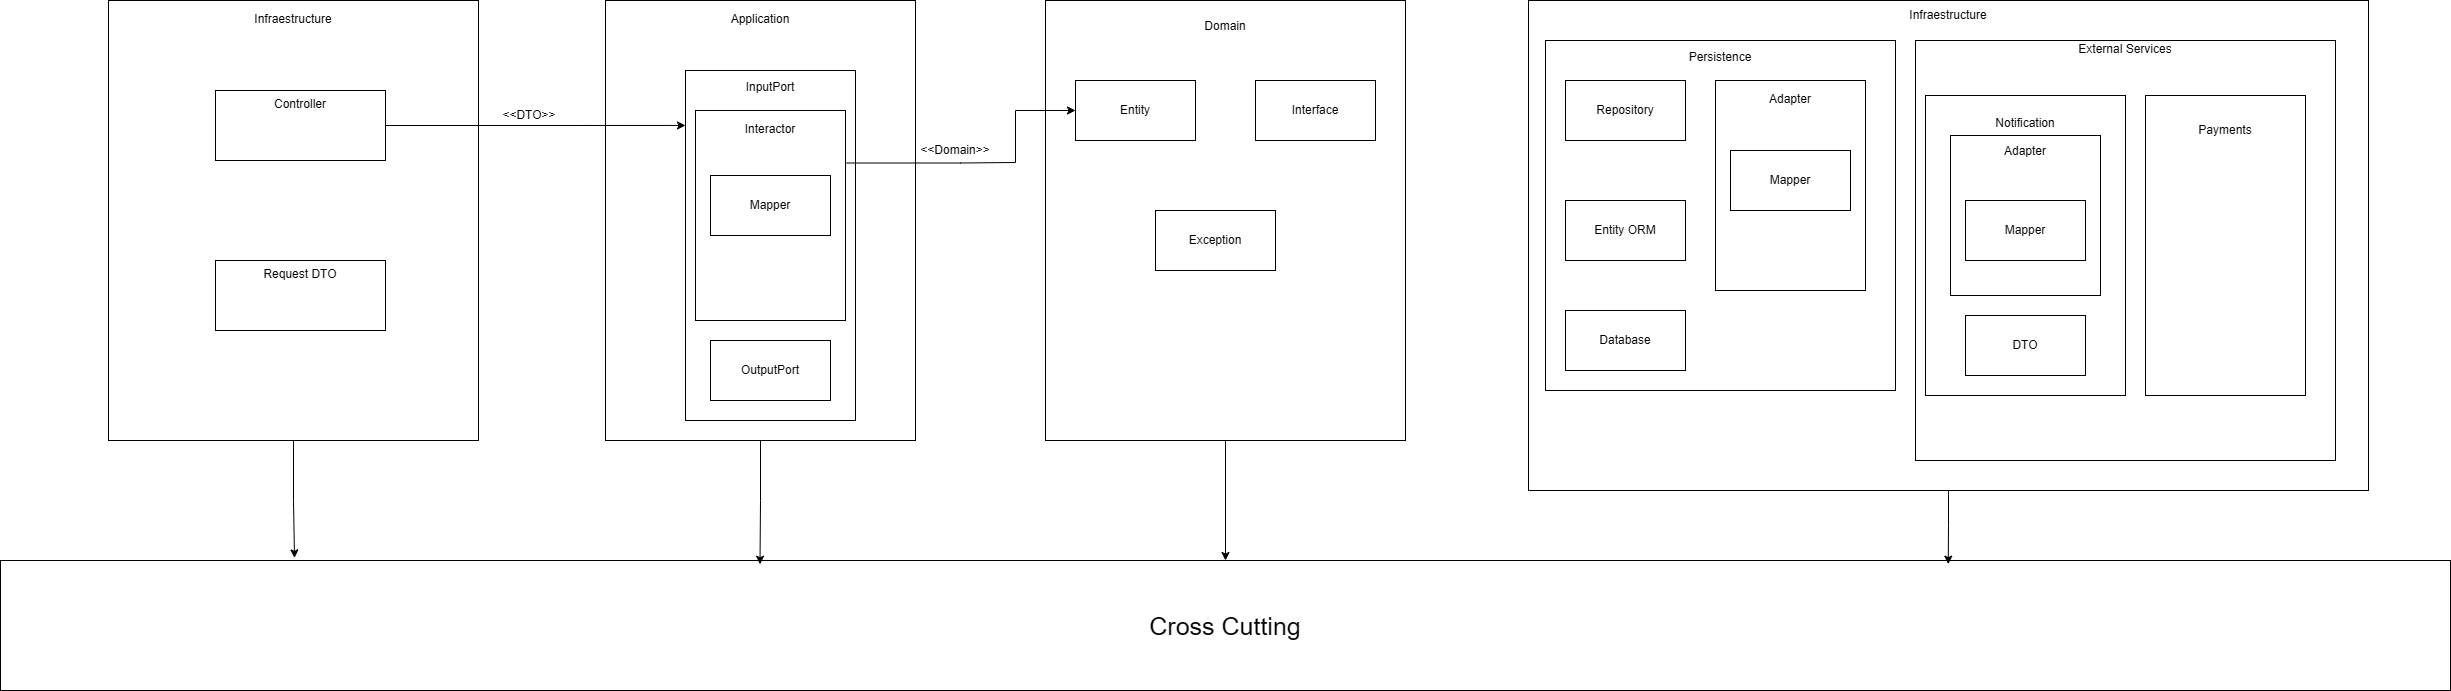

The diagram above was exported from draw.io. Its source (the exported page's mxGraphModel, read from the mxfile embedded in the PNG):
<mxGraphModel dx="3402" dy="1405" grid="1" gridSize="10" guides="1" tooltips="1" connect="1" arrows="1" fold="1" page="1" pageScale="1" pageWidth="827" pageHeight="1169" math="0" shadow="0">
  <root>
    <mxCell id="0" />
    <mxCell id="1" parent="0" />
    <mxCell id="-FjojROD74fskHhVsHgr-1" parent="1" style="rounded=0;whiteSpace=wrap;html=1;align=center;" value="Infraestructure&lt;div&gt;&lt;br&gt;&lt;/div&gt;&lt;div&gt;&lt;br&gt;&lt;/div&gt;&lt;div&gt;&lt;br&gt;&lt;/div&gt;&lt;div&gt;&lt;br&gt;&lt;/div&gt;&lt;div&gt;&lt;br&gt;&lt;/div&gt;&lt;div&gt;&lt;br&gt;&lt;/div&gt;&lt;div&gt;&lt;br&gt;&lt;/div&gt;&lt;div&gt;&lt;br&gt;&lt;/div&gt;&lt;div&gt;&lt;br&gt;&lt;/div&gt;&lt;div&gt;&lt;br&gt;&lt;/div&gt;&lt;div&gt;&lt;br&gt;&lt;/div&gt;&lt;div&gt;&lt;br&gt;&lt;/div&gt;&lt;div&gt;&lt;br&gt;&lt;/div&gt;&lt;div&gt;&lt;br&gt;&lt;/div&gt;&lt;div&gt;&lt;br&gt;&lt;/div&gt;&lt;div&gt;&lt;br&gt;&lt;/div&gt;&lt;div&gt;&lt;br&gt;&lt;/div&gt;&lt;div&gt;&lt;br&gt;&lt;/div&gt;&lt;div&gt;&lt;br&gt;&lt;/div&gt;&lt;div&gt;&lt;br&gt;&lt;/div&gt;&lt;div&gt;&lt;br&gt;&lt;/div&gt;&lt;div&gt;&lt;br&gt;&lt;/div&gt;&lt;div&gt;&lt;br&gt;&lt;/div&gt;&lt;div&gt;&lt;br&gt;&lt;/div&gt;&lt;div&gt;&lt;br&gt;&lt;/div&gt;&lt;div&gt;&lt;br&gt;&lt;/div&gt;&lt;div&gt;&lt;br&gt;&lt;/div&gt;&lt;div&gt;&lt;br&gt;&lt;/div&gt;&lt;div&gt;&lt;br&gt;&lt;/div&gt;&lt;div&gt;&lt;br&gt;&lt;/div&gt;&lt;div&gt;&lt;br&gt;&lt;/div&gt;&lt;div&gt;&lt;br&gt;&lt;/div&gt;" vertex="1">
      <mxGeometry height="490" width="840" x="1443" y="80" as="geometry" />
    </mxCell>
    <mxCell id="-FjojROD74fskHhVsHgr-33" parent="1" style="whiteSpace=wrap;html=1;aspect=fixed;" value="External Services&lt;br&gt;&lt;div&gt;&lt;br&gt;&lt;/div&gt;&lt;div&gt;&lt;br&gt;&lt;/div&gt;&lt;div&gt;&lt;br&gt;&lt;/div&gt;&lt;div&gt;&lt;br&gt;&lt;/div&gt;&lt;div&gt;&lt;br&gt;&lt;/div&gt;&lt;div&gt;&lt;br&gt;&lt;/div&gt;&lt;div&gt;&lt;br&gt;&lt;/div&gt;&lt;div&gt;&lt;br&gt;&lt;/div&gt;&lt;div&gt;&lt;br&gt;&lt;/div&gt;&lt;div&gt;&lt;br&gt;&lt;/div&gt;&lt;div&gt;&lt;br&gt;&lt;/div&gt;&lt;div&gt;&lt;br&gt;&lt;/div&gt;&lt;div&gt;&lt;br&gt;&lt;/div&gt;&lt;div&gt;&lt;br&gt;&lt;/div&gt;&lt;div&gt;&lt;br&gt;&lt;/div&gt;&lt;div&gt;&lt;br&gt;&lt;/div&gt;&lt;div&gt;&lt;br&gt;&lt;/div&gt;&lt;div&gt;&lt;br&gt;&lt;/div&gt;&lt;div&gt;&lt;br&gt;&lt;/div&gt;&lt;div&gt;&lt;br&gt;&lt;/div&gt;&lt;div&gt;&lt;br&gt;&lt;/div&gt;&lt;div&gt;&lt;br&gt;&lt;/div&gt;&lt;div&gt;&lt;br&gt;&lt;/div&gt;&lt;div&gt;&lt;br&gt;&lt;/div&gt;&lt;div&gt;&lt;br&gt;&lt;/div&gt;&lt;div&gt;&lt;br&gt;&lt;/div&gt;&lt;div&gt;&lt;br&gt;&lt;/div&gt;&lt;div&gt;&lt;br&gt;&lt;/div&gt;" vertex="1">
      <mxGeometry height="420" width="420" x="1830" y="120" as="geometry" />
    </mxCell>
    <mxCell id="-FjojROD74fskHhVsHgr-29" parent="1" style="rounded=0;whiteSpace=wrap;html=1;" value="Notification&lt;div&gt;&lt;br&gt;&lt;/div&gt;&lt;div&gt;&lt;br&gt;&lt;/div&gt;&lt;div&gt;&lt;br&gt;&lt;/div&gt;&lt;div&gt;&lt;br&gt;&lt;/div&gt;&lt;div&gt;&lt;br&gt;&lt;/div&gt;&lt;div&gt;&lt;br&gt;&lt;/div&gt;&lt;div&gt;&lt;br&gt;&lt;/div&gt;&lt;div&gt;&lt;br&gt;&lt;/div&gt;&lt;div&gt;&lt;br&gt;&lt;/div&gt;&lt;div&gt;&lt;br&gt;&lt;/div&gt;&lt;div&gt;&lt;br&gt;&lt;/div&gt;&lt;div&gt;&lt;br&gt;&lt;/div&gt;&lt;div&gt;&lt;br&gt;&lt;/div&gt;&lt;div&gt;&lt;br&gt;&lt;/div&gt;&lt;div&gt;&lt;br&gt;&lt;/div&gt;&lt;div&gt;&lt;br&gt;&lt;/div&gt;&lt;div&gt;&lt;br&gt;&lt;/div&gt;" vertex="1">
      <mxGeometry height="300" width="200" x="1840" y="175" as="geometry" />
    </mxCell>
    <mxCell id="-FjojROD74fskHhVsHgr-32" parent="1" style="rounded=0;whiteSpace=wrap;html=1;" value="Adapter&lt;div&gt;&lt;br&gt;&lt;/div&gt;&lt;div&gt;&lt;br&gt;&lt;/div&gt;&lt;div&gt;&lt;br&gt;&lt;/div&gt;&lt;div&gt;&lt;br&gt;&lt;/div&gt;&lt;div&gt;&lt;br&gt;&lt;/div&gt;&lt;div&gt;&lt;br&gt;&lt;/div&gt;&lt;div&gt;&lt;br&gt;&lt;/div&gt;&lt;div&gt;&lt;br&gt;&lt;/div&gt;&lt;div&gt;&lt;br&gt;&lt;/div&gt;" vertex="1">
      <mxGeometry height="160" width="150" x="1865" y="215" as="geometry" />
    </mxCell>
    <mxCell id="-FjojROD74fskHhVsHgr-20" parent="1" style="whiteSpace=wrap;html=1;aspect=fixed;" value="Persistence&lt;div&gt;&lt;br&gt;&lt;/div&gt;&lt;div&gt;&lt;br&gt;&lt;/div&gt;&lt;div&gt;&lt;br&gt;&lt;/div&gt;&lt;div&gt;&lt;br&gt;&lt;/div&gt;&lt;div&gt;&lt;br&gt;&lt;/div&gt;&lt;div&gt;&lt;br&gt;&lt;/div&gt;&lt;div&gt;&lt;br&gt;&lt;/div&gt;&lt;div&gt;&lt;br&gt;&lt;/div&gt;&lt;div&gt;&lt;br&gt;&lt;/div&gt;&lt;div&gt;&lt;br&gt;&lt;/div&gt;&lt;div&gt;&lt;br&gt;&lt;/div&gt;&lt;div&gt;&lt;br&gt;&lt;/div&gt;&lt;div&gt;&lt;br&gt;&lt;/div&gt;&lt;div&gt;&lt;br&gt;&lt;/div&gt;&lt;div&gt;&lt;br&gt;&lt;/div&gt;&lt;div&gt;&lt;br&gt;&lt;/div&gt;&lt;div&gt;&lt;br&gt;&lt;/div&gt;&lt;div&gt;&lt;br&gt;&lt;/div&gt;&lt;div&gt;&lt;br&gt;&lt;/div&gt;&lt;div&gt;&lt;br&gt;&lt;/div&gt;&lt;div&gt;&lt;br&gt;&lt;/div&gt;&lt;div&gt;&lt;br&gt;&lt;/div&gt;" vertex="1">
      <mxGeometry height="350" width="350" x="1460" y="120" as="geometry" />
    </mxCell>
    <mxCell id="-FjojROD74fskHhVsHgr-15" parent="1" style="rounded=0;whiteSpace=wrap;html=1;" value="Adapter&lt;div&gt;&lt;br&gt;&lt;/div&gt;&lt;div&gt;&lt;br&gt;&lt;/div&gt;&lt;div&gt;&lt;br&gt;&lt;/div&gt;&lt;div&gt;&lt;br&gt;&lt;/div&gt;&lt;div&gt;&lt;br&gt;&lt;/div&gt;&lt;div&gt;&lt;br&gt;&lt;/div&gt;&lt;div&gt;&lt;br&gt;&lt;/div&gt;&lt;div&gt;&lt;br&gt;&lt;/div&gt;&lt;div&gt;&lt;br&gt;&lt;/div&gt;&lt;div&gt;&lt;br&gt;&lt;/div&gt;&lt;div&gt;&lt;br&gt;&lt;/div&gt;&lt;div&gt;&lt;br&gt;&lt;/div&gt;" vertex="1">
      <mxGeometry height="210" width="150" x="1630" y="160" as="geometry" />
    </mxCell>
    <mxCell id="uwH8GAfdNg6bw5DiLK1k-1" parent="1" style="rounded=0;whiteSpace=wrap;html=1;align=center;" value="Infraestructure&lt;div&gt;&lt;br&gt;&lt;/div&gt;&lt;div&gt;&lt;br&gt;&lt;/div&gt;&lt;div&gt;&lt;br&gt;&lt;/div&gt;&lt;div&gt;&lt;br&gt;&lt;/div&gt;&lt;div&gt;&lt;br&gt;&lt;/div&gt;&lt;div&gt;&lt;br&gt;&lt;/div&gt;&lt;div&gt;&lt;br&gt;&lt;/div&gt;&lt;div&gt;&lt;br&gt;&lt;/div&gt;&lt;div&gt;&lt;br&gt;&lt;/div&gt;&lt;div&gt;&lt;br&gt;&lt;/div&gt;&lt;div&gt;&lt;br&gt;&lt;/div&gt;&lt;div&gt;&lt;br&gt;&lt;/div&gt;&lt;div&gt;&lt;br&gt;&lt;/div&gt;&lt;div&gt;&lt;br&gt;&lt;/div&gt;&lt;div&gt;&lt;br&gt;&lt;/div&gt;&lt;div&gt;&lt;br&gt;&lt;/div&gt;&lt;div&gt;&lt;br&gt;&lt;/div&gt;&lt;div&gt;&lt;br&gt;&lt;/div&gt;&lt;div&gt;&lt;br&gt;&lt;/div&gt;&lt;div&gt;&lt;br&gt;&lt;/div&gt;&lt;div&gt;&lt;br&gt;&lt;/div&gt;&lt;div&gt;&lt;br&gt;&lt;/div&gt;&lt;div&gt;&lt;br&gt;&lt;/div&gt;&lt;div&gt;&lt;br&gt;&lt;/div&gt;&lt;div&gt;&lt;br&gt;&lt;/div&gt;&lt;div&gt;&lt;br&gt;&lt;/div&gt;&lt;div&gt;&lt;br&gt;&lt;/div&gt;&lt;div&gt;&lt;br&gt;&lt;/div&gt;" vertex="1">
      <mxGeometry height="440" width="370" x="23" y="80" as="geometry" />
    </mxCell>
    <mxCell id="uwH8GAfdNg6bw5DiLK1k-3" parent="1" style="rounded=0;whiteSpace=wrap;html=1;align=center;fontSize=25;" value="&lt;div&gt;Cross Cutting&lt;/div&gt;" vertex="1">
      <mxGeometry height="130" width="2450" x="-85" y="640" as="geometry" />
    </mxCell>
    <mxCell id="uwH8GAfdNg6bw5DiLK1k-8" parent="1" style="rounded=0;whiteSpace=wrap;html=1;align=center;" value="Controller&lt;div&gt;&lt;br&gt;&lt;/div&gt;&lt;div&gt;&lt;br&gt;&lt;/div&gt;&lt;div&gt;&lt;br&gt;&lt;/div&gt;" vertex="1">
      <mxGeometry height="70" width="170" x="130" y="170" as="geometry" />
    </mxCell>
    <mxCell id="-FjojROD74fskHhVsHgr-43" edge="1" parent="1" source="nsyAaVxa5gTYimkuAYHL-4" style="edgeStyle=orthogonalEdgeStyle;rounded=0;orthogonalLoop=1;jettySize=auto;html=1;entryX=0.5;entryY=0;entryDx=0;entryDy=0;" target="uwH8GAfdNg6bw5DiLK1k-3">
      <mxGeometry relative="1" as="geometry" />
    </mxCell>
    <mxCell id="nsyAaVxa5gTYimkuAYHL-4" parent="1" style="rounded=0;whiteSpace=wrap;html=1;align=center;" value="&lt;div&gt;Domain&lt;/div&gt;&lt;div&gt;&lt;br&gt;&lt;/div&gt;&lt;div&gt;&lt;br&gt;&lt;/div&gt;&lt;div&gt;&lt;br&gt;&lt;/div&gt;&lt;div&gt;&lt;br&gt;&lt;/div&gt;&lt;div&gt;&lt;br&gt;&lt;/div&gt;&lt;div&gt;&lt;br&gt;&lt;/div&gt;&lt;div&gt;&lt;br&gt;&lt;/div&gt;&lt;div&gt;&lt;br&gt;&lt;/div&gt;&lt;div&gt;&lt;br&gt;&lt;/div&gt;&lt;div&gt;&lt;br&gt;&lt;/div&gt;&lt;div&gt;&lt;br&gt;&lt;/div&gt;&lt;div&gt;&lt;br&gt;&lt;/div&gt;&lt;div&gt;&lt;br&gt;&lt;/div&gt;&lt;div&gt;&lt;br&gt;&lt;/div&gt;&lt;div&gt;&lt;br&gt;&lt;/div&gt;&lt;div&gt;&lt;br&gt;&lt;/div&gt;&lt;div&gt;&lt;br&gt;&lt;/div&gt;&lt;div&gt;&lt;br&gt;&lt;/div&gt;&lt;div&gt;&lt;br&gt;&lt;/div&gt;&lt;div&gt;&lt;br&gt;&lt;/div&gt;&lt;div&gt;&lt;br&gt;&lt;/div&gt;&lt;div&gt;&lt;br&gt;&lt;/div&gt;&lt;div&gt;&lt;br&gt;&lt;/div&gt;&lt;div&gt;&lt;br&gt;&lt;/div&gt;&lt;div&gt;&lt;br&gt;&lt;/div&gt;&lt;div&gt;&lt;br&gt;&lt;/div&gt;&lt;div&gt;&lt;br&gt;&lt;/div&gt;" vertex="1">
      <mxGeometry height="440" width="360" x="960" y="80" as="geometry" />
    </mxCell>
    <mxCell id="nsyAaVxa5gTYimkuAYHL-5" parent="1" style="rounded=0;whiteSpace=wrap;html=1;align=center;" value="Application&lt;div&gt;&lt;br&gt;&lt;/div&gt;&lt;div&gt;&lt;br&gt;&lt;/div&gt;&lt;div&gt;&lt;br&gt;&lt;/div&gt;&lt;div&gt;&lt;br&gt;&lt;/div&gt;&lt;div&gt;&lt;br&gt;&lt;/div&gt;&lt;div&gt;&lt;br&gt;&lt;/div&gt;&lt;div&gt;&lt;br&gt;&lt;/div&gt;&lt;div&gt;&lt;br&gt;&lt;/div&gt;&lt;div&gt;&lt;br&gt;&lt;/div&gt;&lt;div&gt;&lt;br&gt;&lt;/div&gt;&lt;div&gt;&lt;br&gt;&lt;/div&gt;&lt;div&gt;&lt;br&gt;&lt;/div&gt;&lt;div&gt;&lt;br&gt;&lt;/div&gt;&lt;div&gt;&lt;br&gt;&lt;/div&gt;&lt;div&gt;&lt;br&gt;&lt;/div&gt;&lt;div&gt;&lt;br&gt;&lt;/div&gt;&lt;div&gt;&lt;br&gt;&lt;/div&gt;&lt;div&gt;&lt;br&gt;&lt;/div&gt;&lt;div&gt;&lt;br&gt;&lt;/div&gt;&lt;div&gt;&lt;br&gt;&lt;/div&gt;&lt;div&gt;&lt;br&gt;&lt;/div&gt;&lt;div&gt;&lt;br&gt;&lt;/div&gt;&lt;div&gt;&lt;br&gt;&lt;/div&gt;&lt;div&gt;&lt;br&gt;&lt;/div&gt;&lt;div&gt;&lt;br&gt;&lt;/div&gt;&lt;div&gt;&lt;br&gt;&lt;/div&gt;&lt;div&gt;&lt;br&gt;&lt;/div&gt;&lt;div&gt;&lt;br&gt;&lt;/div&gt;" vertex="1">
      <mxGeometry height="440" width="310" x="520" y="80" as="geometry" />
    </mxCell>
    <mxCell id="nsyAaVxa5gTYimkuAYHL-6" parent="1" style="rounded=0;whiteSpace=wrap;html=1;align=center;" value="InputPort&lt;br&gt;&lt;br&gt;&lt;br&gt;&lt;div&gt;&lt;br&gt;&lt;/div&gt;&lt;div&gt;&lt;br&gt;&lt;/div&gt;&lt;div&gt;&lt;br&gt;&lt;/div&gt;&lt;div&gt;&lt;br&gt;&lt;/div&gt;&lt;div&gt;&lt;br&gt;&lt;/div&gt;&lt;div&gt;&lt;br&gt;&lt;/div&gt;&lt;div&gt;&lt;br&gt;&lt;/div&gt;&lt;div&gt;&lt;br&gt;&lt;/div&gt;&lt;div&gt;&lt;br&gt;&lt;/div&gt;&lt;div&gt;&lt;br&gt;&lt;/div&gt;&lt;div&gt;&lt;br&gt;&lt;/div&gt;&lt;div&gt;&lt;br&gt;&lt;/div&gt;&lt;div&gt;&lt;br&gt;&lt;/div&gt;&lt;div&gt;&lt;br&gt;&lt;/div&gt;&lt;div&gt;&lt;br&gt;&lt;/div&gt;&lt;div&gt;&lt;br&gt;&lt;/div&gt;&lt;div&gt;&lt;br&gt;&lt;/div&gt;&lt;div&gt;&lt;br&gt;&lt;/div&gt;&lt;div&gt;&lt;br&gt;&lt;/div&gt;&lt;div&gt;&lt;br&gt;&lt;/div&gt;" vertex="1">
      <mxGeometry height="350" width="170" x="600" y="150" as="geometry" />
    </mxCell>
    <mxCell id="-FjojROD74fskHhVsHgr-40" edge="1" parent="1" source="nsyAaVxa5gTYimkuAYHL-12" style="edgeStyle=orthogonalEdgeStyle;rounded=0;orthogonalLoop=1;jettySize=auto;html=1;exitX=1;exitY=0.25;exitDx=0;exitDy=0;entryX=0;entryY=0.5;entryDx=0;entryDy=0;" target="-FjojROD74fskHhVsHgr-8">
      <mxGeometry relative="1" as="geometry">
        <Array as="points">
          <mxPoint x="875" y="242" />
          <mxPoint x="930" y="242" />
          <mxPoint x="930" y="190" />
        </Array>
      </mxGeometry>
    </mxCell>
    <mxCell id="nsyAaVxa5gTYimkuAYHL-12" parent="1" style="rounded=0;whiteSpace=wrap;html=1;" value="Interactor&lt;div&gt;&lt;br&gt;&lt;/div&gt;&lt;div&gt;&lt;br&gt;&lt;/div&gt;&lt;div&gt;&lt;br&gt;&lt;/div&gt;&lt;div&gt;&lt;br&gt;&lt;/div&gt;&lt;div&gt;&lt;br&gt;&lt;/div&gt;&lt;div&gt;&lt;br&gt;&lt;/div&gt;&lt;div&gt;&lt;br&gt;&lt;/div&gt;&lt;div&gt;&lt;br&gt;&lt;/div&gt;&lt;div&gt;&lt;br&gt;&lt;/div&gt;&lt;div&gt;&lt;br&gt;&lt;/div&gt;&lt;div&gt;&lt;br&gt;&lt;/div&gt;&lt;div&gt;&lt;br&gt;&lt;/div&gt;" vertex="1">
      <mxGeometry height="210" width="150" x="610" y="190" as="geometry" />
    </mxCell>
    <mxCell id="-FjojROD74fskHhVsHgr-3" parent="1" style="rounded=0;whiteSpace=wrap;html=1;align=center;" value="Request DTO&lt;div&gt;&lt;br&gt;&lt;/div&gt;&lt;div&gt;&lt;br&gt;&lt;/div&gt;&lt;div&gt;&lt;br&gt;&lt;/div&gt;" vertex="1">
      <mxGeometry height="70" width="170" x="130" y="340" as="geometry" />
    </mxCell>
    <mxCell id="-FjojROD74fskHhVsHgr-6" parent="1" style="rounded=0;whiteSpace=wrap;html=1;" value="Mapper" vertex="1">
      <mxGeometry height="60" width="120" x="625" y="255" as="geometry" />
    </mxCell>
    <mxCell id="-FjojROD74fskHhVsHgr-7" parent="1" style="rounded=0;whiteSpace=wrap;html=1;" value="OutputPort" vertex="1">
      <mxGeometry height="60" width="120" x="625" y="420" as="geometry" />
    </mxCell>
    <mxCell id="-FjojROD74fskHhVsHgr-8" parent="1" style="rounded=0;whiteSpace=wrap;html=1;" value="Entity" vertex="1">
      <mxGeometry height="60" width="120" x="990" y="160" as="geometry" />
    </mxCell>
    <mxCell id="-FjojROD74fskHhVsHgr-9" parent="1" style="rounded=0;whiteSpace=wrap;html=1;" value="Interface" vertex="1">
      <mxGeometry height="60" width="120" x="1170" y="160" as="geometry" />
    </mxCell>
    <mxCell id="-FjojROD74fskHhVsHgr-10" parent="1" style="rounded=0;whiteSpace=wrap;html=1;" value="Exception" vertex="1">
      <mxGeometry height="60" width="120" x="1070" y="290" as="geometry" />
    </mxCell>
    <mxCell id="-FjojROD74fskHhVsHgr-11" parent="1" style="rounded=0;whiteSpace=wrap;html=1;" value="Repository" vertex="1">
      <mxGeometry height="60" width="120" x="1480" y="160" as="geometry" />
    </mxCell>
    <mxCell id="-FjojROD74fskHhVsHgr-14" parent="1" style="rounded=0;whiteSpace=wrap;html=1;" value="Mapper" vertex="1">
      <mxGeometry height="60" width="120" x="1645" y="230" as="geometry" />
    </mxCell>
    <mxCell id="-FjojROD74fskHhVsHgr-16" parent="1" style="rounded=0;whiteSpace=wrap;html=1;" value="Entity ORM" vertex="1">
      <mxGeometry height="60" width="120" x="1480" y="280" as="geometry" />
    </mxCell>
    <mxCell id="-FjojROD74fskHhVsHgr-19" parent="1" style="rounded=0;whiteSpace=wrap;html=1;" value="Database" vertex="1">
      <mxGeometry height="60" width="120" x="1480" y="390" as="geometry" />
    </mxCell>
    <mxCell id="-FjojROD74fskHhVsHgr-28" parent="1" style="rounded=0;whiteSpace=wrap;html=1;" value="Mapper" vertex="1">
      <mxGeometry height="60" width="120" x="1880" y="280" as="geometry" />
    </mxCell>
    <mxCell id="-FjojROD74fskHhVsHgr-34" parent="1" style="rounded=0;whiteSpace=wrap;html=1;" value="DTO" vertex="1">
      <mxGeometry height="60" width="120" x="1880" y="395" as="geometry" />
    </mxCell>
    <mxCell id="-FjojROD74fskHhVsHgr-35" parent="1" style="rounded=0;whiteSpace=wrap;html=1;" value="&lt;div&gt;Payments&lt;/div&gt;&lt;div&gt;&lt;br&gt;&lt;/div&gt;&lt;div&gt;&lt;br&gt;&lt;/div&gt;&lt;div&gt;&lt;br&gt;&lt;/div&gt;&lt;div&gt;&lt;br&gt;&lt;/div&gt;&lt;div&gt;&lt;br&gt;&lt;/div&gt;&lt;div&gt;&lt;br&gt;&lt;/div&gt;&lt;div&gt;&lt;br&gt;&lt;/div&gt;&lt;div&gt;&lt;br&gt;&lt;/div&gt;&lt;div&gt;&lt;br&gt;&lt;/div&gt;&lt;div&gt;&lt;br&gt;&lt;/div&gt;&lt;div&gt;&lt;br&gt;&lt;/div&gt;&lt;div&gt;&lt;br&gt;&lt;/div&gt;&lt;div&gt;&lt;br&gt;&lt;/div&gt;&lt;div&gt;&lt;br&gt;&lt;/div&gt;&lt;div&gt;&lt;br&gt;&lt;/div&gt;&lt;div&gt;&lt;br&gt;&lt;/div&gt;" vertex="1">
      <mxGeometry height="300" width="160" x="2060" y="175" as="geometry" />
    </mxCell>
    <mxCell id="-FjojROD74fskHhVsHgr-37" edge="1" parent="1" source="uwH8GAfdNg6bw5DiLK1k-8" style="edgeStyle=orthogonalEdgeStyle;rounded=0;orthogonalLoop=1;jettySize=auto;html=1;exitX=1;exitY=0.5;exitDx=0;exitDy=0;entryX=0;entryY=0.157;entryDx=0;entryDy=0;entryPerimeter=0;" target="nsyAaVxa5gTYimkuAYHL-6">
      <mxGeometry relative="1" as="geometry" />
    </mxCell>
    <mxCell id="-FjojROD74fskHhVsHgr-38" parent="1" style="text;html=1;whiteSpace=wrap;strokeColor=none;fillColor=none;align=center;verticalAlign=middle;rounded=0;" value="&lt;div&gt;&lt;span style=&quot;background-color: transparent; color: light-dark(rgb(0, 0, 0), rgb(255, 255, 255));&quot;&gt;&amp;lt;&amp;lt;DTO&amp;gt;&amp;gt;&lt;/span&gt;&lt;/div&gt;" vertex="1">
      <mxGeometry height="30" width="60" x="414" y="180" as="geometry" />
    </mxCell>
    <mxCell id="-FjojROD74fskHhVsHgr-41" parent="1" style="text;html=1;whiteSpace=wrap;strokeColor=none;fillColor=none;align=center;verticalAlign=middle;rounded=0;" value="&amp;lt;&amp;lt;Domain&amp;gt;&amp;gt;" vertex="1">
      <mxGeometry height="30" width="60" x="840" y="215" as="geometry" />
    </mxCell>
    <mxCell id="-FjojROD74fskHhVsHgr-42" edge="1" parent="1" source="-FjojROD74fskHhVsHgr-1" style="edgeStyle=orthogonalEdgeStyle;rounded=0;orthogonalLoop=1;jettySize=auto;html=1;exitX=0.5;exitY=1;exitDx=0;exitDy=0;entryX=0.795;entryY=0.028;entryDx=0;entryDy=0;entryPerimeter=0;" target="uwH8GAfdNg6bw5DiLK1k-3">
      <mxGeometry relative="1" as="geometry" />
    </mxCell>
    <mxCell id="-FjojROD74fskHhVsHgr-44" edge="1" parent="1" source="nsyAaVxa5gTYimkuAYHL-5" style="edgeStyle=orthogonalEdgeStyle;rounded=0;orthogonalLoop=1;jettySize=auto;html=1;entryX=0.31;entryY=0.029;entryDx=0;entryDy=0;entryPerimeter=0;" target="uwH8GAfdNg6bw5DiLK1k-3">
      <mxGeometry relative="1" as="geometry" />
    </mxCell>
    <mxCell id="-FjojROD74fskHhVsHgr-45" edge="1" parent="1" source="uwH8GAfdNg6bw5DiLK1k-1" style="edgeStyle=orthogonalEdgeStyle;rounded=0;orthogonalLoop=1;jettySize=auto;html=1;entryX=0.12;entryY=-0.02;entryDx=0;entryDy=0;entryPerimeter=0;" target="uwH8GAfdNg6bw5DiLK1k-3">
      <mxGeometry relative="1" as="geometry" />
    </mxCell>
  </root>
</mxGraphModel>